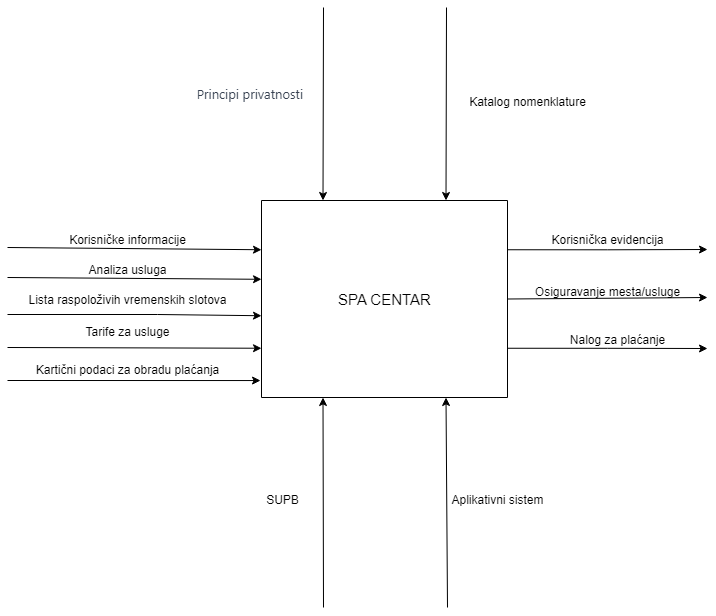

The diagram above was exported from draw.io. Its source (the exported page's mxGraphModel, read from the mxfile embedded in the PNG):
<mxGraphModel dx="1434" dy="790" grid="1" gridSize="10" guides="1" tooltips="1" connect="1" arrows="1" fold="1" page="1" pageScale="1" pageWidth="827" pageHeight="1169" math="0" shadow="0">
  <root>
    <mxCell id="WIyWlLk6GJQsqaUBKTNV-0" />
    <mxCell id="WIyWlLk6GJQsqaUBKTNV-1" parent="WIyWlLk6GJQsqaUBKTNV-0" />
    <mxCell id="UNk_89BQT7VdYCNcqoco-39" style="edgeStyle=orthogonalEdgeStyle;rounded=0;orthogonalLoop=1;jettySize=auto;html=1;exitX=0;exitY=0.25;exitDx=0;exitDy=0;" edge="1" parent="WIyWlLk6GJQsqaUBKTNV-1" source="UNk_89BQT7VdYCNcqoco-0">
      <mxGeometry relative="1" as="geometry">
        <mxPoint x="314" y="362" as="targetPoint" />
      </mxGeometry>
    </mxCell>
    <mxCell id="UNk_89BQT7VdYCNcqoco-41" style="edgeStyle=orthogonalEdgeStyle;rounded=0;orthogonalLoop=1;jettySize=auto;html=1;exitX=1;exitY=0.75;exitDx=0;exitDy=0;" edge="1" parent="WIyWlLk6GJQsqaUBKTNV-1" source="UNk_89BQT7VdYCNcqoco-0">
      <mxGeometry relative="1" as="geometry">
        <mxPoint x="760" y="461" as="targetPoint" />
      </mxGeometry>
    </mxCell>
    <mxCell id="UNk_89BQT7VdYCNcqoco-42" style="edgeStyle=orthogonalEdgeStyle;rounded=0;orthogonalLoop=1;jettySize=auto;html=1;exitX=1;exitY=0.25;exitDx=0;exitDy=0;" edge="1" parent="WIyWlLk6GJQsqaUBKTNV-1" source="UNk_89BQT7VdYCNcqoco-0">
      <mxGeometry relative="1" as="geometry">
        <mxPoint x="760" y="362" as="targetPoint" />
      </mxGeometry>
    </mxCell>
    <mxCell id="UNk_89BQT7VdYCNcqoco-0" value="" style="swimlane;startSize=0;" vertex="1" parent="WIyWlLk6GJQsqaUBKTNV-1">
      <mxGeometry x="314" y="313" width="246" height="197" as="geometry">
        <mxRectangle x="310" y="310" width="50" height="40" as="alternateBounds" />
      </mxGeometry>
    </mxCell>
    <mxCell id="UNk_89BQT7VdYCNcqoco-58" value="&lt;font style=&quot;font-size: 15px;&quot;&gt;SPA CENTAR&lt;/font&gt;" style="text;html=1;align=center;verticalAlign=middle;resizable=0;points=[];autosize=1;strokeColor=none;fillColor=none;" vertex="1" parent="UNk_89BQT7VdYCNcqoco-0">
      <mxGeometry x="63" y="83.5" width="120" height="30" as="geometry" />
    </mxCell>
    <mxCell id="UNk_89BQT7VdYCNcqoco-3" value="Korisničke informacije" style="text;html=1;align=center;verticalAlign=middle;resizable=0;points=[];autosize=1;strokeColor=none;fillColor=none;" vertex="1" parent="WIyWlLk6GJQsqaUBKTNV-1">
      <mxGeometry x="110" y="338" width="140" height="30" as="geometry" />
    </mxCell>
    <mxCell id="UNk_89BQT7VdYCNcqoco-5" value="" style="endArrow=classic;html=1;rounded=0;entryX=0;entryY=0.25;entryDx=0;entryDy=0;" edge="1" parent="WIyWlLk6GJQsqaUBKTNV-1" target="UNk_89BQT7VdYCNcqoco-0">
      <mxGeometry width="50" height="50" relative="1" as="geometry">
        <mxPoint x="60" y="360" as="sourcePoint" />
        <mxPoint x="320" y="360" as="targetPoint" />
      </mxGeometry>
    </mxCell>
    <mxCell id="UNk_89BQT7VdYCNcqoco-6" value="Analiza usluga" style="text;html=1;align=center;verticalAlign=middle;resizable=0;points=[];autosize=1;strokeColor=none;fillColor=none;" vertex="1" parent="WIyWlLk6GJQsqaUBKTNV-1">
      <mxGeometry x="130" y="368" width="100" height="30" as="geometry" />
    </mxCell>
    <mxCell id="UNk_89BQT7VdYCNcqoco-8" value="" style="endArrow=classic;html=1;rounded=0;entryX=0;entryY=0.4;entryDx=0;entryDy=0;entryPerimeter=0;" edge="1" parent="WIyWlLk6GJQsqaUBKTNV-1" target="UNk_89BQT7VdYCNcqoco-0">
      <mxGeometry width="50" height="50" relative="1" as="geometry">
        <mxPoint x="60" y="390" as="sourcePoint" />
        <mxPoint x="440" y="390" as="targetPoint" />
      </mxGeometry>
    </mxCell>
    <mxCell id="UNk_89BQT7VdYCNcqoco-23" value="Lista raspoloživih vremenskih slotova" style="text;html=1;align=center;verticalAlign=middle;resizable=0;points=[];autosize=1;strokeColor=none;fillColor=none;" vertex="1" parent="WIyWlLk6GJQsqaUBKTNV-1">
      <mxGeometry x="70" y="398" width="220" height="30" as="geometry" />
    </mxCell>
    <mxCell id="UNk_89BQT7VdYCNcqoco-26" value="" style="endArrow=classic;html=1;rounded=0;entryX=0;entryY=0.585;entryDx=0;entryDy=0;entryPerimeter=0;" edge="1" parent="WIyWlLk6GJQsqaUBKTNV-1" target="UNk_89BQT7VdYCNcqoco-0">
      <mxGeometry width="50" height="50" relative="1" as="geometry">
        <mxPoint x="60" y="427" as="sourcePoint" />
        <mxPoint x="250" y="420" as="targetPoint" />
        <Array as="points">
          <mxPoint x="210" y="427" />
        </Array>
      </mxGeometry>
    </mxCell>
    <mxCell id="UNk_89BQT7VdYCNcqoco-27" value="" style="endArrow=classic;html=1;rounded=0;entryX=0;entryY=0.75;entryDx=0;entryDy=0;" edge="1" parent="WIyWlLk6GJQsqaUBKTNV-1" target="UNk_89BQT7VdYCNcqoco-0">
      <mxGeometry width="50" height="50" relative="1" as="geometry">
        <mxPoint x="60" y="460" as="sourcePoint" />
        <mxPoint x="200" y="440" as="targetPoint" />
      </mxGeometry>
    </mxCell>
    <mxCell id="UNk_89BQT7VdYCNcqoco-28" value="Tarife za usluge" style="text;html=1;align=center;verticalAlign=middle;resizable=0;points=[];autosize=1;strokeColor=none;fillColor=none;" vertex="1" parent="WIyWlLk6GJQsqaUBKTNV-1">
      <mxGeometry x="125" y="430" width="110" height="30" as="geometry" />
    </mxCell>
    <mxCell id="UNk_89BQT7VdYCNcqoco-29" value="" style="endArrow=classic;html=1;rounded=0;entryX=-0.004;entryY=0.914;entryDx=0;entryDy=0;entryPerimeter=0;" edge="1" parent="WIyWlLk6GJQsqaUBKTNV-1" target="UNk_89BQT7VdYCNcqoco-0">
      <mxGeometry width="50" height="50" relative="1" as="geometry">
        <mxPoint x="60" y="493" as="sourcePoint" />
        <mxPoint x="310" y="493" as="targetPoint" />
      </mxGeometry>
    </mxCell>
    <mxCell id="UNk_89BQT7VdYCNcqoco-30" value="Kartični podaci za obradu plaćanja" style="text;html=1;align=center;verticalAlign=middle;resizable=0;points=[];autosize=1;strokeColor=none;fillColor=none;" vertex="1" parent="WIyWlLk6GJQsqaUBKTNV-1">
      <mxGeometry x="75" y="468" width="210" height="30" as="geometry" />
    </mxCell>
    <mxCell id="UNk_89BQT7VdYCNcqoco-36" value="Korisnička evidencija" style="text;html=1;align=center;verticalAlign=middle;resizable=0;points=[];autosize=1;strokeColor=none;fillColor=none;" vertex="1" parent="WIyWlLk6GJQsqaUBKTNV-1">
      <mxGeometry x="590" y="338" width="140" height="30" as="geometry" />
    </mxCell>
    <mxCell id="UNk_89BQT7VdYCNcqoco-37" value="Osiguravanje mesta/usluge" style="text;html=1;align=center;verticalAlign=middle;resizable=0;points=[];autosize=1;strokeColor=none;fillColor=none;" vertex="1" parent="WIyWlLk6GJQsqaUBKTNV-1">
      <mxGeometry x="575" y="390" width="170" height="30" as="geometry" />
    </mxCell>
    <mxCell id="UNk_89BQT7VdYCNcqoco-38" value="Nalog za plaćanje" style="text;html=1;align=center;verticalAlign=middle;resizable=0;points=[];autosize=1;strokeColor=none;fillColor=none;" vertex="1" parent="WIyWlLk6GJQsqaUBKTNV-1">
      <mxGeometry x="610" y="438" width="120" height="30" as="geometry" />
    </mxCell>
    <mxCell id="UNk_89BQT7VdYCNcqoco-44" value="" style="endArrow=classic;html=1;rounded=0;exitX=1;exitY=0.5;exitDx=0;exitDy=0;" edge="1" parent="WIyWlLk6GJQsqaUBKTNV-1" source="UNk_89BQT7VdYCNcqoco-0">
      <mxGeometry width="50" height="50" relative="1" as="geometry">
        <mxPoint x="620" y="430" as="sourcePoint" />
        <mxPoint x="760" y="410" as="targetPoint" />
      </mxGeometry>
    </mxCell>
    <mxCell id="UNk_89BQT7VdYCNcqoco-48" value="" style="endArrow=classic;html=1;rounded=0;entryX=0.25;entryY=0;entryDx=0;entryDy=0;" edge="1" parent="WIyWlLk6GJQsqaUBKTNV-1" target="UNk_89BQT7VdYCNcqoco-0">
      <mxGeometry width="50" height="50" relative="1" as="geometry">
        <mxPoint x="376" y="120" as="sourcePoint" />
        <mxPoint x="370" y="170" as="targetPoint" />
      </mxGeometry>
    </mxCell>
    <mxCell id="UNk_89BQT7VdYCNcqoco-50" value="" style="endArrow=classic;html=1;rounded=0;entryX=0.75;entryY=0;entryDx=0;entryDy=0;" edge="1" parent="WIyWlLk6GJQsqaUBKTNV-1" target="UNk_89BQT7VdYCNcqoco-0">
      <mxGeometry width="50" height="50" relative="1" as="geometry">
        <mxPoint x="499" y="120" as="sourcePoint" />
        <mxPoint x="530" y="190" as="targetPoint" />
      </mxGeometry>
    </mxCell>
    <mxCell id="UNk_89BQT7VdYCNcqoco-51" value="" style="endArrow=classic;html=1;rounded=0;entryX=0.25;entryY=1;entryDx=0;entryDy=0;" edge="1" parent="WIyWlLk6GJQsqaUBKTNV-1" target="UNk_89BQT7VdYCNcqoco-0">
      <mxGeometry width="50" height="50" relative="1" as="geometry">
        <mxPoint x="376" y="720" as="sourcePoint" />
        <mxPoint x="364" y="610" as="targetPoint" />
      </mxGeometry>
    </mxCell>
    <mxCell id="UNk_89BQT7VdYCNcqoco-52" value="" style="endArrow=classic;html=1;rounded=0;entryX=0.75;entryY=1;entryDx=0;entryDy=0;" edge="1" parent="WIyWlLk6GJQsqaUBKTNV-1" target="UNk_89BQT7VdYCNcqoco-0">
      <mxGeometry width="50" height="50" relative="1" as="geometry">
        <mxPoint x="500" y="720" as="sourcePoint" />
        <mxPoint x="540" y="670" as="targetPoint" />
      </mxGeometry>
    </mxCell>
    <mxCell id="UNk_89BQT7VdYCNcqoco-53" value="&lt;ol style=&quot;border: 0px solid rgb(217, 217, 227); box-sizing: border-box; --tw-border-spacing-x: 0; --tw-border-spacing-y: 0; --tw-translate-x: 0; --tw-translate-y: 0; --tw-rotate: 0; --tw-skew-x: 0; --tw-skew-y: 0; --tw-scale-x: 1; --tw-scale-y: 1; --tw-pan-x: ; --tw-pan-y: ; --tw-pinch-zoom: ; --tw-scroll-snap-strictness: proximity; --tw-gradient-from-position: ; --tw-gradient-via-position: ; --tw-gradient-to-position: ; --tw-ordinal: ; --tw-slashed-zero: ; --tw-numeric-figure: ; --tw-numeric-spacing: ; --tw-numeric-fraction: ; --tw-ring-inset: ; --tw-ring-offset-width: 0px; --tw-ring-offset-color: #fff; --tw-ring-color: rgba(69,89,164,.5); --tw-ring-offset-shadow: 0 0 transparent; --tw-ring-shadow: 0 0 transparent; --tw-shadow: 0 0 transparent; --tw-shadow-colored: 0 0 transparent; --tw-blur: ; --tw-brightness: ; --tw-contrast: ; --tw-grayscale: ; --tw-hue-rotate: ; --tw-invert: ; --tw-saturate: ; --tw-sepia: ; --tw-drop-shadow: ; --tw-backdrop-blur: ; --tw-backdrop-brightness: ; --tw-backdrop-contrast: ; --tw-backdrop-grayscale: ; --tw-backdrop-hue-rotate: ; --tw-backdrop-invert: ; --tw-backdrop-opacity: ; --tw-backdrop-saturate: ; --tw-backdrop-sepia: ; list-style: none; margin: 1.25em 0px; padding: 0px; counter-reset: list-number 0; display: flex; flex-direction: column; color: rgb(55, 65, 81); font-family: Söhne, ui-sans-serif, system-ui, -apple-system, &amp;quot;Segoe UI&amp;quot;, Roboto, Ubuntu, Cantarell, &amp;quot;Noto Sans&amp;quot;, sans-serif, &amp;quot;Helvetica Neue&amp;quot;, Arial, &amp;quot;Apple Color Emoji&amp;quot;, &amp;quot;Segoe UI Emoji&amp;quot;, &amp;quot;Segoe UI Symbol&amp;quot;, &amp;quot;Noto Color Emoji&amp;quot;; font-size: 13px; text-align: start;&quot;&gt;&lt;li style=&quot;border: 0px solid rgb(217, 217, 227); box-sizing: border-box; --tw-border-spacing-x: 0; --tw-border-spacing-y: 0; --tw-translate-x: 0; --tw-translate-y: 0; --tw-rotate: 0; --tw-skew-x: 0; --tw-skew-y: 0; --tw-scale-x: 1; --tw-scale-y: 1; --tw-pan-x: ; --tw-pan-y: ; --tw-pinch-zoom: ; --tw-scroll-snap-strictness: proximity; --tw-gradient-from-position: ; --tw-gradient-via-position: ; --tw-gradient-to-position: ; --tw-ordinal: ; --tw-slashed-zero: ; --tw-numeric-figure: ; --tw-numeric-spacing: ; --tw-numeric-fraction: ; --tw-ring-inset: ; --tw-ring-offset-width: 0px; --tw-ring-offset-color: #fff; --tw-ring-color: rgba(69,89,164,.5); --tw-ring-offset-shadow: 0 0 transparent; --tw-ring-shadow: 0 0 transparent; --tw-shadow: 0 0 transparent; --tw-shadow-colored: 0 0 transparent; --tw-blur: ; --tw-brightness: ; --tw-contrast: ; --tw-grayscale: ; --tw-hue-rotate: ; --tw-invert: ; --tw-saturate: ; --tw-sepia: ; --tw-drop-shadow: ; --tw-backdrop-blur: ; --tw-backdrop-brightness: ; --tw-backdrop-contrast: ; --tw-backdrop-grayscale: ; --tw-backdrop-hue-rotate: ; --tw-backdrop-invert: ; --tw-backdrop-opacity: ; --tw-backdrop-saturate: ; --tw-backdrop-sepia: ; margin-bottom: 0px; margin-top: 0px; padding-left: 0.375em; counter-increment: list-number 1; display: block; min-height: 28px;&quot;&gt;Principi privatnosti&lt;/li&gt;&lt;div style=&quot;&quot;&gt;&lt;span style=&quot;border: 0px solid rgb(217, 217, 227); box-sizing: border-box; --tw-border-spacing-x: 0; --tw-border-spacing-y: 0; --tw-translate-x: 0; --tw-translate-y: 0; --tw-rotate: 0; --tw-skew-x: 0; --tw-skew-y: 0; --tw-scale-x: 1; --tw-scale-y: 1; --tw-pan-x: ; --tw-pan-y: ; --tw-pinch-zoom: ; --tw-scroll-snap-strictness: proximity; --tw-gradient-from-position: ; --tw-gradient-via-position: ; --tw-gradient-to-position: ; --tw-ordinal: ; --tw-slashed-zero: ; --tw-numeric-figure: ; --tw-numeric-spacing: ; --tw-numeric-fraction: ; --tw-ring-inset: ; --tw-ring-offset-width: 0px; --tw-ring-offset-color: #fff; --tw-ring-color: rgba(69,89,164,.5); --tw-ring-offset-shadow: 0 0 transparent; --tw-ring-shadow: 0 0 transparent; --tw-shadow: 0 0 transparent; --tw-shadow-colored: 0 0 transparent; --tw-blur: ; --tw-brightness: ; --tw-contrast: ; --tw-grayscale: ; --tw-hue-rotate: ; --tw-invert: ; --tw-saturate: ; --tw-sepia: ; --tw-drop-shadow: ; --tw-backdrop-blur: ; --tw-backdrop-brightness: ; --tw-backdrop-contrast: ; --tw-backdrop-grayscale: ; --tw-backdrop-hue-rotate: ; --tw-backdrop-invert: ; --tw-backdrop-opacity: ; --tw-backdrop-saturate: ; --tw-backdrop-sepia: ; font-weight: 600; color: var(--tw-prose-bold); margin-top: 1.25em; margin-bottom: 1.25em;&quot;&gt;&lt;br style=&quot;font-size: 12px;&quot;&gt;&lt;/span&gt;&lt;/div&gt;&lt;/ol&gt;" style="text;html=1;align=center;verticalAlign=middle;resizable=0;points=[];autosize=1;strokeColor=none;fillColor=none;fontSize=12;" vertex="1" parent="WIyWlLk6GJQsqaUBKTNV-1">
      <mxGeometry x="235" y="175" width="130" height="90" as="geometry" />
    </mxCell>
    <mxCell id="UNk_89BQT7VdYCNcqoco-54" value="Katalog nomenklature" style="text;html=1;align=center;verticalAlign=middle;resizable=0;points=[];autosize=1;strokeColor=none;fillColor=none;" vertex="1" parent="WIyWlLk6GJQsqaUBKTNV-1">
      <mxGeometry x="510" y="200" width="140" height="30" as="geometry" />
    </mxCell>
    <mxCell id="UNk_89BQT7VdYCNcqoco-56" value="Aplikativni sistem" style="text;html=1;align=center;verticalAlign=middle;resizable=0;points=[];autosize=1;strokeColor=none;fillColor=none;" vertex="1" parent="WIyWlLk6GJQsqaUBKTNV-1">
      <mxGeometry x="490" y="598" width="120" height="30" as="geometry" />
    </mxCell>
    <mxCell id="UNk_89BQT7VdYCNcqoco-57" value="SUPB" style="text;html=1;align=center;verticalAlign=middle;resizable=0;points=[];autosize=1;strokeColor=none;fillColor=none;" vertex="1" parent="WIyWlLk6GJQsqaUBKTNV-1">
      <mxGeometry x="305" y="598" width="60" height="30" as="geometry" />
    </mxCell>
  </root>
</mxGraphModel>